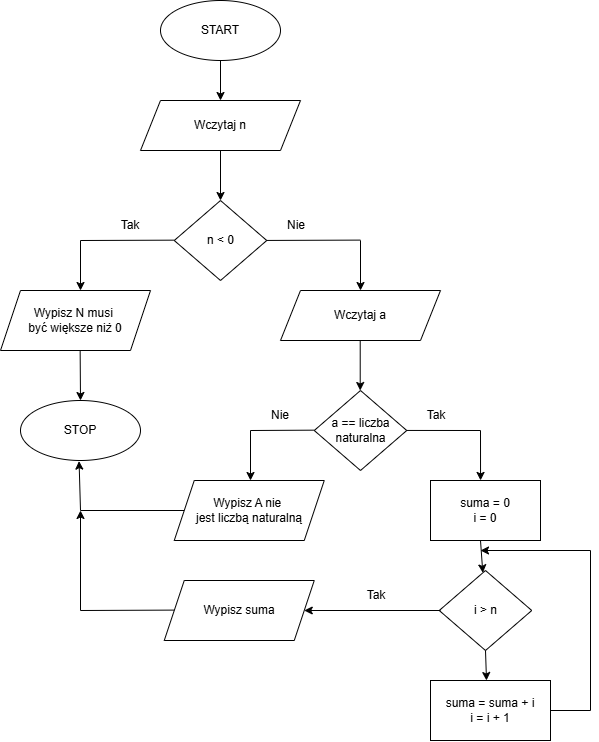

The diagram above was exported from draw.io. Its source (the exported page's mxGraphModel, read from the mxfile embedded in the PNG):
<mxGraphModel dx="1395" dy="658" grid="1" gridSize="10" guides="1" tooltips="1" connect="1" arrows="1" fold="1" page="1" pageScale="1" pageWidth="827" pageHeight="1169" math="0" shadow="0">
  <root>
    <mxCell id="WIyWlLk6GJQsqaUBKTNV-0" />
    <mxCell id="WIyWlLk6GJQsqaUBKTNV-1" parent="WIyWlLk6GJQsqaUBKTNV-0" />
    <mxCell id="yqYsar83G6dYyiVYmiGw-0" value="START" style="ellipse;whiteSpace=wrap;html=1;" vertex="1" parent="WIyWlLk6GJQsqaUBKTNV-1">
      <mxGeometry x="170" y="20" width="120" height="60" as="geometry" />
    </mxCell>
    <mxCell id="yqYsar83G6dYyiVYmiGw-1" value="Wczytaj n" style="shape=parallelogram;perimeter=parallelogramPerimeter;whiteSpace=wrap;html=1;fixedSize=1;" vertex="1" parent="WIyWlLk6GJQsqaUBKTNV-1">
      <mxGeometry x="150" y="120" width="160" height="50" as="geometry" />
    </mxCell>
    <mxCell id="yqYsar83G6dYyiVYmiGw-2" value="" style="endArrow=classic;html=1;rounded=0;exitX=0.5;exitY=1;exitDx=0;exitDy=0;" edge="1" parent="WIyWlLk6GJQsqaUBKTNV-1" target="yqYsar83G6dYyiVYmiGw-1">
      <mxGeometry width="50" height="50" relative="1" as="geometry">
        <mxPoint x="230" y="80" as="sourcePoint" />
        <mxPoint x="270" y="30" as="targetPoint" />
      </mxGeometry>
    </mxCell>
    <mxCell id="yqYsar83G6dYyiVYmiGw-3" value="n &amp;lt; 0" style="rhombus;whiteSpace=wrap;html=1;" vertex="1" parent="WIyWlLk6GJQsqaUBKTNV-1">
      <mxGeometry x="183.75" y="220" width="92.5" height="80" as="geometry" />
    </mxCell>
    <mxCell id="yqYsar83G6dYyiVYmiGw-4" value="" style="endArrow=classic;html=1;rounded=0;entryX=0.5;entryY=0;entryDx=0;entryDy=0;exitX=0.5;exitY=1;exitDx=0;exitDy=0;" edge="1" parent="WIyWlLk6GJQsqaUBKTNV-1" source="yqYsar83G6dYyiVYmiGw-1" target="yqYsar83G6dYyiVYmiGw-3">
      <mxGeometry width="50" height="50" relative="1" as="geometry">
        <mxPoint x="220" y="180" as="sourcePoint" />
        <mxPoint x="270" y="130" as="targetPoint" />
      </mxGeometry>
    </mxCell>
    <mxCell id="yqYsar83G6dYyiVYmiGw-6" value="" style="endArrow=none;html=1;rounded=0;" edge="1" parent="WIyWlLk6GJQsqaUBKTNV-1">
      <mxGeometry width="50" height="50" relative="1" as="geometry">
        <mxPoint x="90" y="260" as="sourcePoint" />
        <mxPoint x="183.75" y="259.66" as="targetPoint" />
      </mxGeometry>
    </mxCell>
    <mxCell id="yqYsar83G6dYyiVYmiGw-7" value="" style="endArrow=classic;html=1;rounded=0;" edge="1" parent="WIyWlLk6GJQsqaUBKTNV-1">
      <mxGeometry width="50" height="50" relative="1" as="geometry">
        <mxPoint x="90" y="260" as="sourcePoint" />
        <mxPoint x="90" y="310" as="targetPoint" />
      </mxGeometry>
    </mxCell>
    <mxCell id="yqYsar83G6dYyiVYmiGw-9" value="" style="endArrow=classic;html=1;rounded=0;" edge="1" parent="WIyWlLk6GJQsqaUBKTNV-1">
      <mxGeometry width="50" height="50" relative="1" as="geometry">
        <mxPoint x="370" y="260" as="sourcePoint" />
        <mxPoint x="370" y="310" as="targetPoint" />
      </mxGeometry>
    </mxCell>
    <mxCell id="yqYsar83G6dYyiVYmiGw-10" value="Wypisz&amp;nbsp;N musi&amp;nbsp;&lt;div&gt;być większe niż 0&lt;/div&gt;" style="shape=parallelogram;perimeter=parallelogramPerimeter;whiteSpace=wrap;html=1;fixedSize=1;" vertex="1" parent="WIyWlLk6GJQsqaUBKTNV-1">
      <mxGeometry x="10" y="310" width="150" height="60" as="geometry" />
    </mxCell>
    <mxCell id="yqYsar83G6dYyiVYmiGw-11" value="" style="endArrow=classic;html=1;rounded=0;exitX=0.531;exitY=1.01;exitDx=0;exitDy=0;exitPerimeter=0;entryX=0.5;entryY=0;entryDx=0;entryDy=0;" edge="1" parent="WIyWlLk6GJQsqaUBKTNV-1" source="yqYsar83G6dYyiVYmiGw-10" target="yqYsar83G6dYyiVYmiGw-12">
      <mxGeometry width="50" height="50" relative="1" as="geometry">
        <mxPoint x="84.97" y="370" as="sourcePoint" />
        <mxPoint x="84.97" y="420" as="targetPoint" />
      </mxGeometry>
    </mxCell>
    <mxCell id="yqYsar83G6dYyiVYmiGw-12" value="STOP" style="ellipse;whiteSpace=wrap;html=1;" vertex="1" parent="WIyWlLk6GJQsqaUBKTNV-1">
      <mxGeometry x="30" y="420" width="120" height="60" as="geometry" />
    </mxCell>
    <mxCell id="yqYsar83G6dYyiVYmiGw-13" value="Tak" style="text;html=1;align=center;verticalAlign=middle;whiteSpace=wrap;rounded=0;" vertex="1" parent="WIyWlLk6GJQsqaUBKTNV-1">
      <mxGeometry x="110" y="230" width="60" height="30" as="geometry" />
    </mxCell>
    <mxCell id="yqYsar83G6dYyiVYmiGw-14" value="Nie" style="text;html=1;align=center;verticalAlign=middle;whiteSpace=wrap;rounded=0;rotation=0;" vertex="1" parent="WIyWlLk6GJQsqaUBKTNV-1">
      <mxGeometry x="276.25" y="230" width="60" height="30" as="geometry" />
    </mxCell>
    <mxCell id="yqYsar83G6dYyiVYmiGw-15" value="" style="endArrow=none;html=1;rounded=0;" edge="1" parent="WIyWlLk6GJQsqaUBKTNV-1">
      <mxGeometry width="50" height="50" relative="1" as="geometry">
        <mxPoint x="276.25" y="259.94" as="sourcePoint" />
        <mxPoint x="370" y="259.6" as="targetPoint" />
      </mxGeometry>
    </mxCell>
    <mxCell id="yqYsar83G6dYyiVYmiGw-16" value="Wczytaj a" style="shape=parallelogram;perimeter=parallelogramPerimeter;whiteSpace=wrap;html=1;fixedSize=1;" vertex="1" parent="WIyWlLk6GJQsqaUBKTNV-1">
      <mxGeometry x="290" y="310" width="160" height="50" as="geometry" />
    </mxCell>
    <mxCell id="yqYsar83G6dYyiVYmiGw-17" value="a == liczba&lt;div&gt;naturalna&lt;/div&gt;" style="rhombus;whiteSpace=wrap;html=1;" vertex="1" parent="WIyWlLk6GJQsqaUBKTNV-1">
      <mxGeometry x="323.75" y="410" width="92.5" height="80" as="geometry" />
    </mxCell>
    <mxCell id="yqYsar83G6dYyiVYmiGw-18" value="" style="endArrow=none;html=1;rounded=0;exitX=0;exitY=1;exitDx=0;exitDy=0;" edge="1" parent="WIyWlLk6GJQsqaUBKTNV-1" source="yqYsar83G6dYyiVYmiGw-19">
      <mxGeometry width="50" height="50" relative="1" as="geometry">
        <mxPoint x="270" y="460" as="sourcePoint" />
        <mxPoint x="323.75" y="449.66" as="targetPoint" />
      </mxGeometry>
    </mxCell>
    <mxCell id="yqYsar83G6dYyiVYmiGw-19" value="Nie" style="text;html=1;align=center;verticalAlign=middle;whiteSpace=wrap;rounded=0;" vertex="1" parent="WIyWlLk6GJQsqaUBKTNV-1">
      <mxGeometry x="260" y="420" width="60" height="30" as="geometry" />
    </mxCell>
    <mxCell id="yqYsar83G6dYyiVYmiGw-20" value="Tak" style="text;html=1;align=center;verticalAlign=middle;whiteSpace=wrap;rounded=0;rotation=0;" vertex="1" parent="WIyWlLk6GJQsqaUBKTNV-1">
      <mxGeometry x="416.25" y="420" width="60" height="30" as="geometry" />
    </mxCell>
    <mxCell id="yqYsar83G6dYyiVYmiGw-21" value="" style="endArrow=none;html=1;rounded=0;" edge="1" parent="WIyWlLk6GJQsqaUBKTNV-1">
      <mxGeometry width="50" height="50" relative="1" as="geometry">
        <mxPoint x="416.25" y="449.94" as="sourcePoint" />
        <mxPoint x="490" y="450" as="targetPoint" />
      </mxGeometry>
    </mxCell>
    <mxCell id="yqYsar83G6dYyiVYmiGw-22" value="" style="endArrow=classic;html=1;rounded=0;entryX=0.5;entryY=0;entryDx=0;entryDy=0;exitX=0.5;exitY=1;exitDx=0;exitDy=0;" edge="1" parent="WIyWlLk6GJQsqaUBKTNV-1">
      <mxGeometry width="50" height="50" relative="1" as="geometry">
        <mxPoint x="369.71000000000004" y="360" as="sourcePoint" />
        <mxPoint x="369.71000000000004" y="410" as="targetPoint" />
      </mxGeometry>
    </mxCell>
    <mxCell id="yqYsar83G6dYyiVYmiGw-23" value="Wypisz&amp;nbsp;A nie&amp;nbsp;&lt;div&gt;jest liczbą naturalną&lt;/div&gt;" style="shape=parallelogram;perimeter=parallelogramPerimeter;whiteSpace=wrap;html=1;fixedSize=1;" vertex="1" parent="WIyWlLk6GJQsqaUBKTNV-1">
      <mxGeometry x="183.75" y="500" width="150" height="60" as="geometry" />
    </mxCell>
    <mxCell id="yqYsar83G6dYyiVYmiGw-24" value="" style="endArrow=classic;html=1;rounded=0;" edge="1" parent="WIyWlLk6GJQsqaUBKTNV-1">
      <mxGeometry width="50" height="50" relative="1" as="geometry">
        <mxPoint x="260" y="450" as="sourcePoint" />
        <mxPoint x="260" y="500" as="targetPoint" />
      </mxGeometry>
    </mxCell>
    <mxCell id="yqYsar83G6dYyiVYmiGw-25" value="" style="endArrow=none;html=1;rounded=0;" edge="1" parent="WIyWlLk6GJQsqaUBKTNV-1" target="yqYsar83G6dYyiVYmiGw-23">
      <mxGeometry width="50" height="50" relative="1" as="geometry">
        <mxPoint x="90" y="530" as="sourcePoint" />
        <mxPoint x="183.75" y="520" as="targetPoint" />
      </mxGeometry>
    </mxCell>
    <mxCell id="yqYsar83G6dYyiVYmiGw-26" value="" style="endArrow=classic;html=1;rounded=0;entryX=0.488;entryY=1.01;entryDx=0;entryDy=0;entryPerimeter=0;" edge="1" parent="WIyWlLk6GJQsqaUBKTNV-1" target="yqYsar83G6dYyiVYmiGw-12">
      <mxGeometry width="50" height="50" relative="1" as="geometry">
        <mxPoint x="90" y="530" as="sourcePoint" />
        <mxPoint x="80" y="490" as="targetPoint" />
      </mxGeometry>
    </mxCell>
    <mxCell id="yqYsar83G6dYyiVYmiGw-27" value="suma = 0&lt;div&gt;i = 0&lt;/div&gt;" style="rounded=0;whiteSpace=wrap;html=1;" vertex="1" parent="WIyWlLk6GJQsqaUBKTNV-1">
      <mxGeometry x="440" y="500" width="110" height="60" as="geometry" />
    </mxCell>
    <mxCell id="yqYsar83G6dYyiVYmiGw-28" value="" style="endArrow=classic;html=1;rounded=0;entryX=0.455;entryY=-0.001;entryDx=0;entryDy=0;entryPerimeter=0;" edge="1" parent="WIyWlLk6GJQsqaUBKTNV-1" target="yqYsar83G6dYyiVYmiGw-27">
      <mxGeometry width="50" height="50" relative="1" as="geometry">
        <mxPoint x="490" y="450" as="sourcePoint" />
        <mxPoint x="484.93" y="500" as="targetPoint" />
      </mxGeometry>
    </mxCell>
    <mxCell id="yqYsar83G6dYyiVYmiGw-29" value="i &amp;gt; n" style="rhombus;whiteSpace=wrap;html=1;" vertex="1" parent="WIyWlLk6GJQsqaUBKTNV-1">
      <mxGeometry x="448.75" y="590" width="92.5" height="80" as="geometry" />
    </mxCell>
    <mxCell id="yqYsar83G6dYyiVYmiGw-30" value="Tak" style="text;html=1;align=center;verticalAlign=middle;whiteSpace=wrap;rounded=0;rotation=0;" vertex="1" parent="WIyWlLk6GJQsqaUBKTNV-1">
      <mxGeometry x="356.25" y="600" width="60" height="30" as="geometry" />
    </mxCell>
    <mxCell id="yqYsar83G6dYyiVYmiGw-32" value="Wypisz suma" style="shape=parallelogram;perimeter=parallelogramPerimeter;whiteSpace=wrap;html=1;fixedSize=1;" vertex="1" parent="WIyWlLk6GJQsqaUBKTNV-1">
      <mxGeometry x="173.75" y="600" width="150" height="60" as="geometry" />
    </mxCell>
    <mxCell id="yqYsar83G6dYyiVYmiGw-33" value="" style="endArrow=none;html=1;rounded=0;" edge="1" parent="WIyWlLk6GJQsqaUBKTNV-1">
      <mxGeometry width="50" height="50" relative="1" as="geometry">
        <mxPoint x="90" y="630" as="sourcePoint" />
        <mxPoint x="183.75" y="629.6" as="targetPoint" />
      </mxGeometry>
    </mxCell>
    <mxCell id="yqYsar83G6dYyiVYmiGw-34" value="" style="endArrow=classic;html=1;rounded=0;" edge="1" parent="WIyWlLk6GJQsqaUBKTNV-1">
      <mxGeometry width="50" height="50" relative="1" as="geometry">
        <mxPoint x="90" y="630" as="sourcePoint" />
        <mxPoint x="90" y="530" as="targetPoint" />
      </mxGeometry>
    </mxCell>
    <mxCell id="yqYsar83G6dYyiVYmiGw-37" value="" style="endArrow=classic;html=1;rounded=0;" edge="1" parent="WIyWlLk6GJQsqaUBKTNV-1" target="yqYsar83G6dYyiVYmiGw-32">
      <mxGeometry width="50" height="50" relative="1" as="geometry">
        <mxPoint x="450" y="630" as="sourcePoint" />
        <mxPoint x="500" y="580" as="targetPoint" />
      </mxGeometry>
    </mxCell>
    <mxCell id="yqYsar83G6dYyiVYmiGw-38" value="" style="endArrow=classic;html=1;rounded=0;" edge="1" parent="WIyWlLk6GJQsqaUBKTNV-1" target="yqYsar83G6dYyiVYmiGw-29">
      <mxGeometry width="50" height="50" relative="1" as="geometry">
        <mxPoint x="490" y="560" as="sourcePoint" />
        <mxPoint x="540" y="510" as="targetPoint" />
      </mxGeometry>
    </mxCell>
    <mxCell id="yqYsar83G6dYyiVYmiGw-40" value="suma = suma + i&lt;div&gt;i = i + 1&lt;/div&gt;" style="rounded=0;whiteSpace=wrap;html=1;" vertex="1" parent="WIyWlLk6GJQsqaUBKTNV-1">
      <mxGeometry x="440" y="700" width="120" height="60" as="geometry" />
    </mxCell>
    <mxCell id="yqYsar83G6dYyiVYmiGw-41" value="" style="endArrow=classic;html=1;rounded=0;exitX=0.5;exitY=1;exitDx=0;exitDy=0;" edge="1" parent="WIyWlLk6GJQsqaUBKTNV-1" source="yqYsar83G6dYyiVYmiGw-29">
      <mxGeometry width="50" height="50" relative="1" as="geometry">
        <mxPoint x="494" y="668" as="sourcePoint" />
        <mxPoint x="496" y="700" as="targetPoint" />
      </mxGeometry>
    </mxCell>
    <mxCell id="yqYsar83G6dYyiVYmiGw-42" value="" style="endArrow=none;html=1;rounded=0;" edge="1" parent="WIyWlLk6GJQsqaUBKTNV-1">
      <mxGeometry width="50" height="50" relative="1" as="geometry">
        <mxPoint x="560" y="730" as="sourcePoint" />
        <mxPoint x="600" y="730" as="targetPoint" />
      </mxGeometry>
    </mxCell>
    <mxCell id="yqYsar83G6dYyiVYmiGw-43" value="" style="endArrow=none;html=1;rounded=0;" edge="1" parent="WIyWlLk6GJQsqaUBKTNV-1">
      <mxGeometry width="50" height="50" relative="1" as="geometry">
        <mxPoint x="600" y="730" as="sourcePoint" />
        <mxPoint x="600" y="570" as="targetPoint" />
      </mxGeometry>
    </mxCell>
    <mxCell id="yqYsar83G6dYyiVYmiGw-44" value="" style="endArrow=classic;html=1;rounded=0;" edge="1" parent="WIyWlLk6GJQsqaUBKTNV-1">
      <mxGeometry width="50" height="50" relative="1" as="geometry">
        <mxPoint x="600" y="570" as="sourcePoint" />
        <mxPoint x="490" y="570" as="targetPoint" />
      </mxGeometry>
    </mxCell>
  </root>
</mxGraphModel>